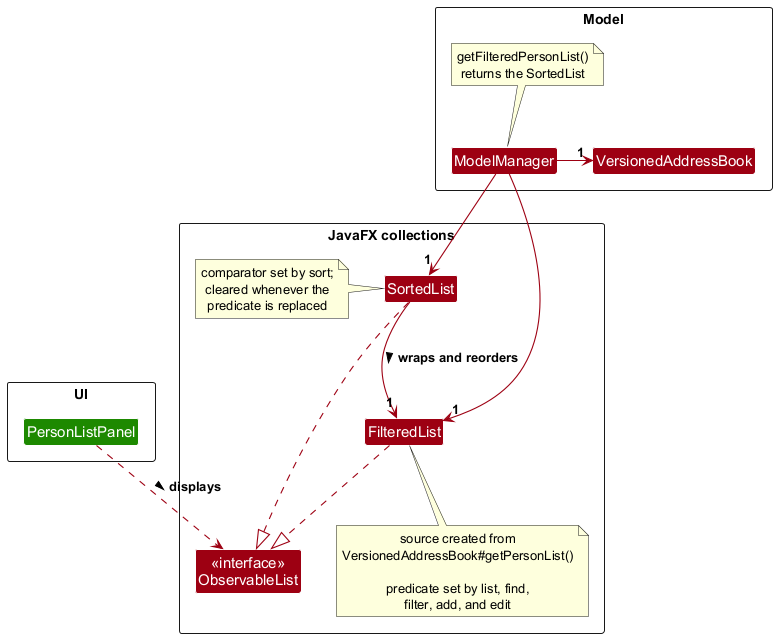

The diagram above was rendered by PlantUML. Its source (embedded in the PNG):
@startuml
!include style.puml
skinparam arrowThickness 1.1
skinparam arrowColor MODEL_COLOR
skinparam classBackgroundColor MODEL_COLOR

package Model as ModelPackage <<Rectangle>> {
Class ModelManager
Class VersionedAddressBook

note top of ModelManager
  getFilteredPersonList()
  returns the SortedList
end note
}

package "JavaFX collections" as JavaFxCollections <<Rectangle>> {
Class "<<interface>>\nObservableList" as ObservableList
Class FilteredList
Class SortedList

note bottom of FilteredList
  source created from
  VersionedAddressBook#getPersonList()

  predicate set by list, find,
  filter, add, and edit
end note

note left of SortedList
  comparator set by sort;
  cleared whenever the
  predicate is replaced
end note
}

package UI as UiPackage <<Rectangle>> {
Class PersonListPanel UI_COLOR
}

ModelManager -right-> "1" VersionedAddressBook
ModelManager -down-> "1" FilteredList
ModelManager -down-> "1" SortedList

SortedList -down-> "1" FilteredList : wraps and reorders >

FilteredList ..|> ObservableList
SortedList ..|> ObservableList
PersonListPanel ..> ObservableList : displays >
@enduml